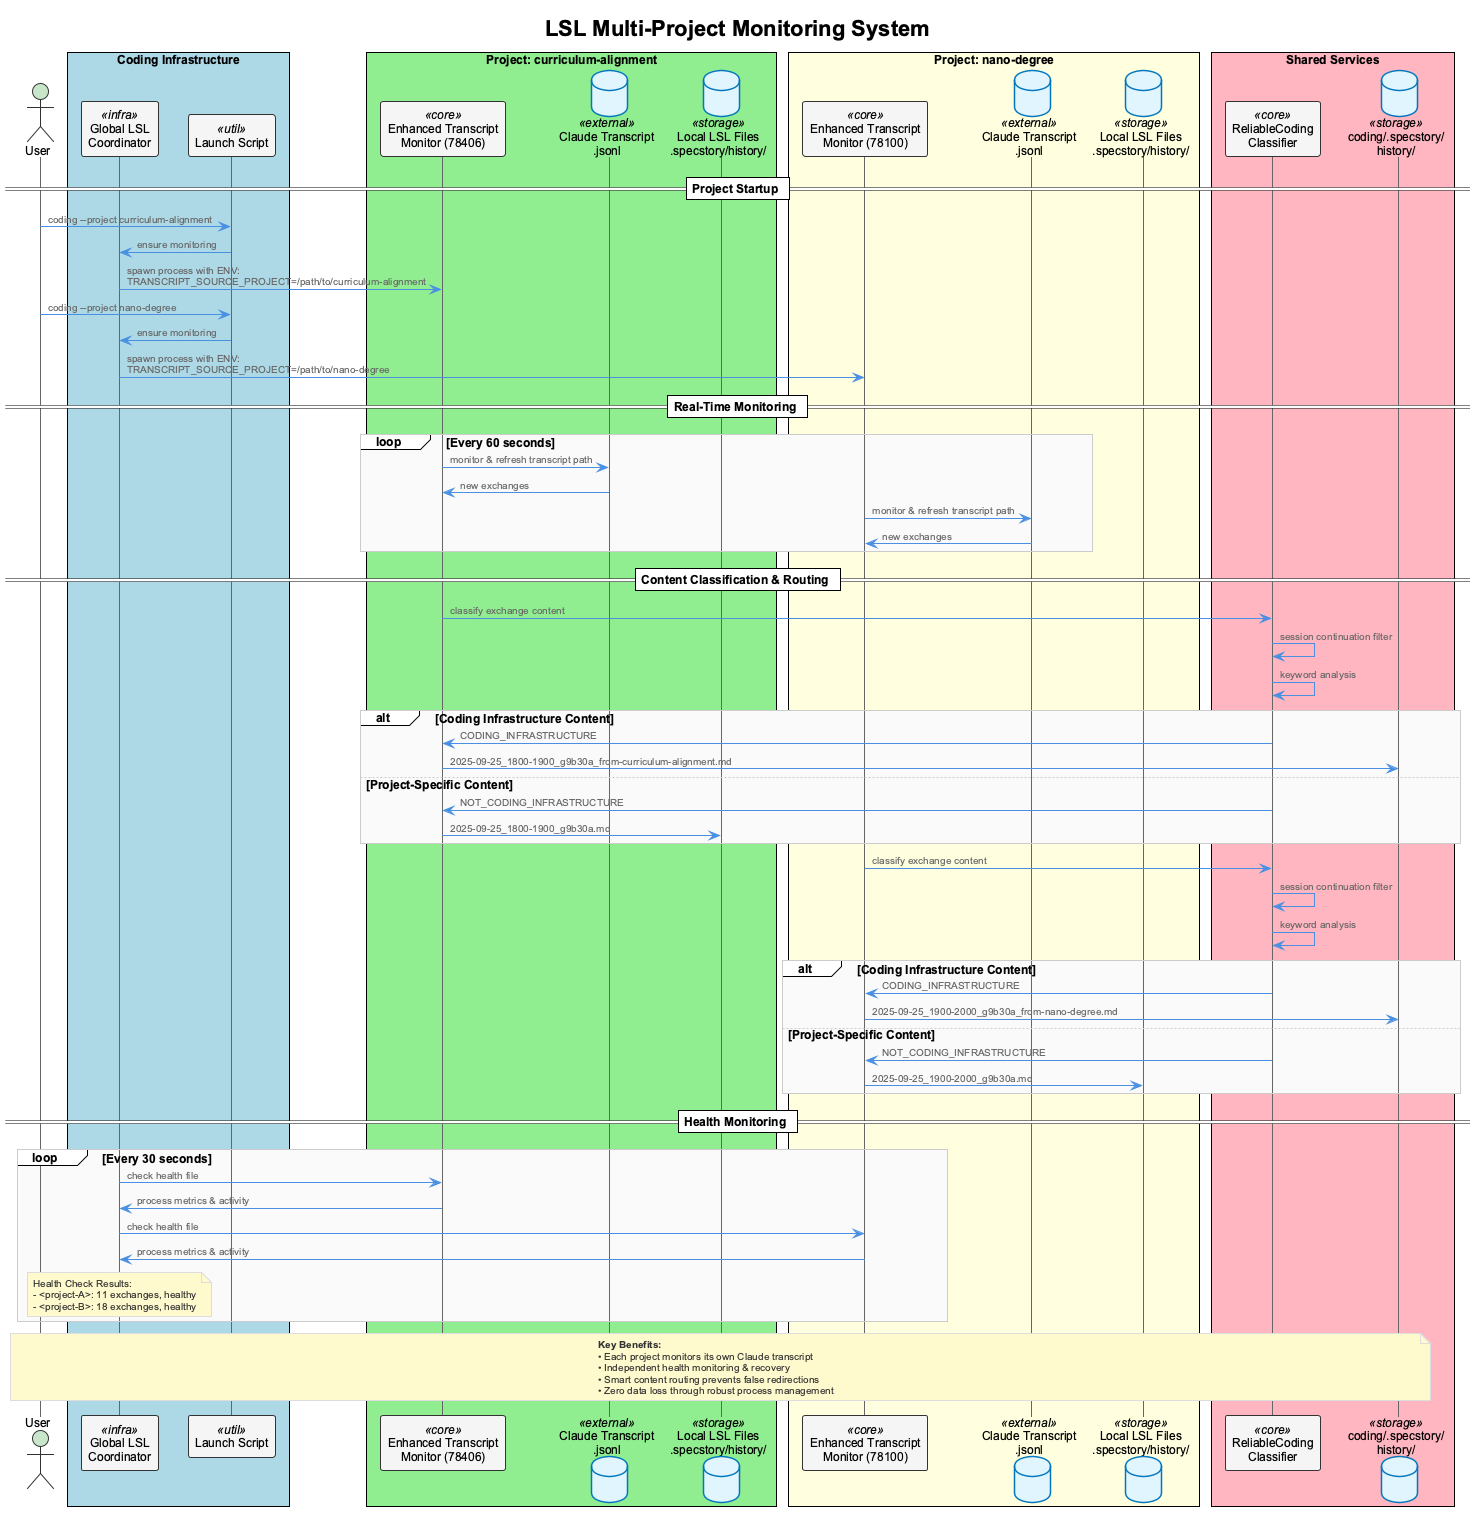

The diagram above was rendered by PlantUML. Its source (embedded in the PNG):
@startuml LSL Multi-Project Architecture
!include _standard-style.puml

title LSL Multi-Project Monitoring System

!define RECTANGLE class

actor "User" as user
box "Coding Infrastructure" #LightBlue
  participant "Global LSL\nCoordinator" as glc <<infra>>
  participant "Launch Script" as launch <<util>>
end box

box "Project: curriculum-alignment" #LightGreen
  participant "Enhanced Transcript\nMonitor (78406)" as etm1 <<core>>
  database "Claude Transcript\n.jsonl" as trans1 <<external>>
  database "Local LSL Files\n.specstory/history/" as lsl1 <<storage>>
end box

box "Project: nano-degree" #LightYellow  
  participant "Enhanced Transcript\nMonitor (78100)" as etm2 <<core>>
  database "Claude Transcript\n.jsonl" as trans2 <<external>>
  database "Local LSL Files\n.specstory/history/" as lsl2 <<storage>>
end box

box "Shared Services" #LightPink
  participant "ReliableCoding\nClassifier" as rcc <<core>>
  database "coding/.specstory/\nhistory/" as coding_lsl <<storage>>
end box

== Project Startup ==
user -> launch : coding --project curriculum-alignment
launch -> glc : ensure monitoring
glc -> etm1 : spawn process with ENV:\nTRANSCRIPT_SOURCE_PROJECT=/path/to/curriculum-alignment

user -> launch : coding --project nano-degree  
launch -> glc : ensure monitoring
glc -> etm2 : spawn process with ENV:\nTRANSCRIPT_SOURCE_PROJECT=/path/to/nano-degree

== Real-Time Monitoring ==
loop Every 60 seconds
  etm1 -> trans1 : monitor & refresh transcript path
  trans1 -> etm1 : new exchanges
  
  etm2 -> trans2 : monitor & refresh transcript path
  trans2 -> etm2 : new exchanges
end

== Content Classification & Routing ==
etm1 -> rcc : classify exchange content
rcc -> rcc : session continuation filter
rcc -> rcc : keyword analysis
alt Coding Infrastructure Content
  rcc -> etm1 : CODING_INFRASTRUCTURE
  etm1 -> coding_lsl : 2025-09-25_1800-1900_g9b30a_from-curriculum-alignment.md
else Project-Specific Content  
  rcc -> etm1 : NOT_CODING_INFRASTRUCTURE
  etm1 -> lsl1 : 2025-09-25_1800-1900_g9b30a.md
end

etm2 -> rcc : classify exchange content
rcc -> rcc : session continuation filter
rcc -> rcc : keyword analysis
alt Coding Infrastructure Content
  rcc -> etm2 : CODING_INFRASTRUCTURE
  etm2 -> coding_lsl : 2025-09-25_1900-2000_g9b30a_from-nano-degree.md
else Project-Specific Content
  rcc -> etm2 : NOT_CODING_INFRASTRUCTURE  
  etm2 -> lsl2 : 2025-09-25_1900-2000_g9b30a.md
end

== Health Monitoring ==
loop Every 30 seconds
  glc -> etm1 : check health file
  etm1 -> glc : process metrics & activity
  glc -> etm2 : check health file
  etm2 -> glc : process metrics & activity
  
  note over glc
    Health Check Results:
    - <project-A>: 11 exchanges, healthy
    - <project-B>: 18 exchanges, healthy
  end note
end

note over user, coding_lsl
  **Key Benefits:**
  • Each project monitors its own Claude transcript
  • Independent health monitoring & recovery
  • Smart content routing prevents false redirections
  • Zero data loss through robust process management
end note

@enduml